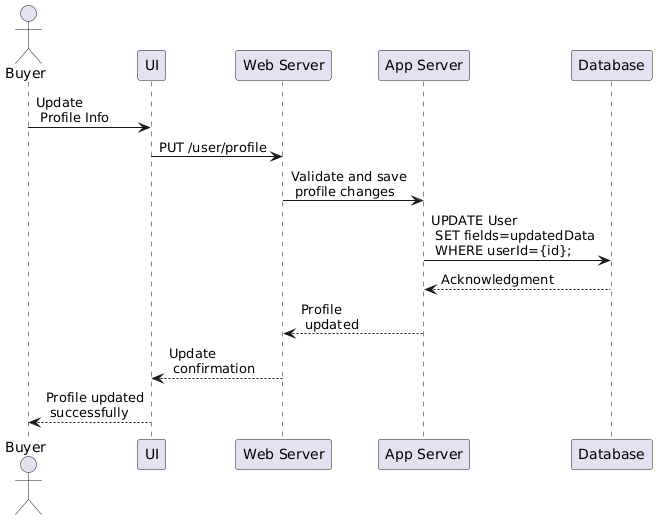

The diagram above was rendered by PlantUML. Its source (embedded in the PNG):
@startuml
actor Buyer
participant "UI" as UI
participant "Web Server" as Web
participant "App Server" as App
participant "Database" as DB

Buyer -> UI: Update\n Profile Info
UI -> Web: PUT /user/profile
Web -> App: Validate and save\n profile changes
App -> DB: UPDATE User\n SET fields=updatedData\n WHERE userId={id};
DB --> App: Acknowledgment
App --> Web: Profile\n updated
Web --> UI: Update\n confirmation
UI --> Buyer: Profile updated\n successfully
@enduml